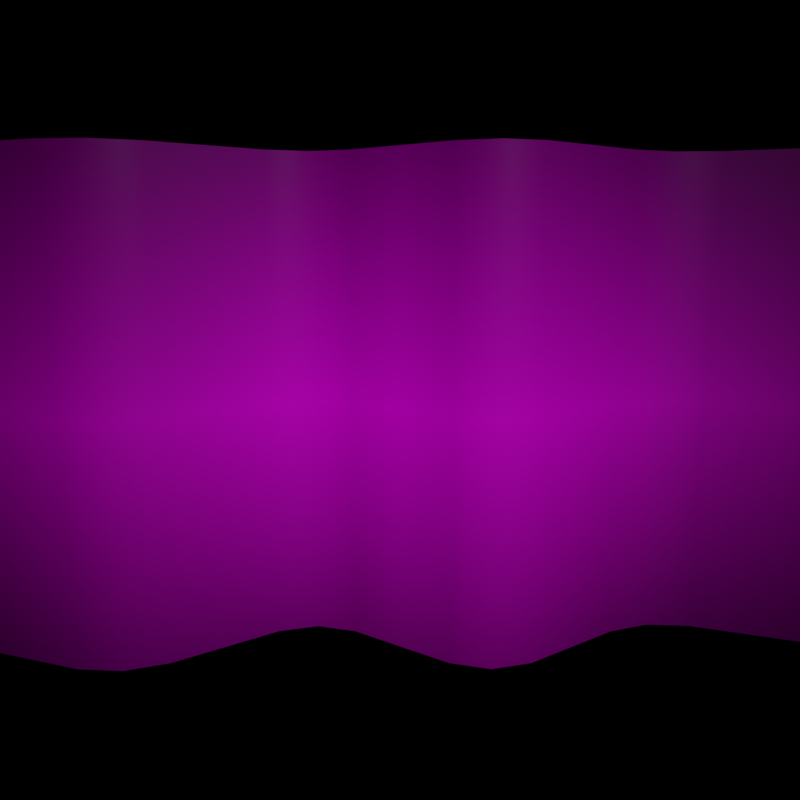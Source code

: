 # Source: billEpic.blend  (saved by Blender 3.5.10; exported with 4.5.12 LTS)
import bpy
from mathutils import Matrix  # noqa: F401  (used for matrix-valued properties, if any)

bpy.ops.wm.read_factory_settings(use_empty=True)
scene = bpy.context.scene
scene.name = 'Scene'

# ---- collections
col_collection = bpy.data.collections.new('Collection'); scene.collection.children.link(col_collection)

# ---- images (referenced by path relative to the original .blend; pixels are not part of the script)
import os
ASSET_DIR = os.environ.get("B2B_ASSET_DIR", "")  # directory of the original .blend (textures are referenced by path, not embedded)
HERE = os.path.dirname(os.path.abspath(__file__))  # packed textures are extracted next to this script under _unpacked/

def load_image(name, relpath, width, height, colorspace="sRGB"):
    """Load a texture the original file referenced (path relative to the .blend, or extracted next to this script)."""
    p = next((c for c in (os.path.join(HERE, relpath), os.path.join(ASSET_DIR, relpath)) if relpath and os.path.exists(c)), "")
    if p:
        img = bpy.data.images.load(p, check_existing=True)
        img.name = name
    else:  # same state as the original file: an image datablock whose file is absent (Cycles renders it pink)
        img = bpy.data.images.new(name, width, height)
        img.source = "FILE"
        img.filepath = "//" + (relpath or name)
    img.colorspace_settings.name = colorspace
    return img
img_bill_png = load_image('bill.png', 'bill.png', 1024, 1024, 'sRGB')

# ---- materials (node trees are filled in below, after node groups)
mat_bill = bpy.data.materials.new('bill')
mat_bill.surface_render_method = 'BLENDED'
mat_bill.blend_method = 'BLEND'

# ---- material node trees
mat_bill.use_nodes = True; mat_bill.node_tree.nodes.clear()
_N = mat_bill.node_tree.nodes; _L = mat_bill.node_tree.links
n0 = _N.new('ShaderNodeBsdfPrincipled'); n0.name = 'Principled BSDF'; n0.location = (182, 67)
n0.distribution = 'GGX'
n0.subsurface_method = 'RANDOM_WALK_SKIN'
n0.inputs[2].default_value = 0.2023
n0.inputs[3].default_value = 1.45
n0.inputs[13].default_value = 1.0
n0.inputs[27].default_value = (0.0, 0.0, 0.0, 1.0)
n0.inputs[28].default_value = 1.0
n1 = _N.new('ShaderNodeOutputMaterial'); n1.name = 'Material Output'; n1.location = (708, 31)
n2 = _N.new('ShaderNodeTexImage'); n2.name = 'Image Texture'; n2.location = (-629, 80)
n2.image = img_bill_png
n2.extension = 'CLIP'
_L.new(n0.outputs[0], n1.inputs[0])
_L.new(n2.outputs[0], n0.inputs[0])
n1.is_active_output = True

# ---- world
world_world = bpy.data.worlds.new('World'); scene.world = world_world
world_world.use_nodes = True; world_world.node_tree.nodes.clear()
_N = world_world.node_tree.nodes; _L = world_world.node_tree.links
n0 = _N.new('ShaderNodeOutputWorld'); n0.name = 'World Output'; n0.location = (300, 300)
n1 = _N.new('ShaderNodeHoldout'); n1.name = 'Holdout'; n1.location = (10, 300)
_L.new(n1.outputs[0], n0.inputs[0])
n0.is_active_output = True
world_world.color = (0.05088, 0.05088, 0.05088)
world_world.use_sun_shadow = False
world_world.sun_shadow_jitter_overblur = 0.0

# ---- cameras
cam_camera = bpy.data.cameras.new('Camera')
cam_camera.clip_end = 100.0
cam_camera.lens = 36.0
cam_camera.ortho_scale = 7.314

# ---- lights
light_light = bpy.data.lights.new('Light', 'SUN')
light_light.transmission_factor = 0.0
light_light.angle = 0.1993
light_light.energy = 2.0
light_light.shadow_soft_size = 0.1
light_light.shadow_cascade_max_distance = 1000.0

# ---- meshes
me_bill = bpy.data.meshes.new('bill')
me_bill.from_pydata([(-0.8977, -0.5, -1.738e-08), (0.8977, -0.5, 1.738e-08), (-0.8977, 0.5, -1.738e-08), (0.8977, 0.5, 1.738e-08), (-0.5386, -0.5, 0.125), (-0.1795, -0.5, -0.125), (0.1795, -0.5, 0.125), (0.5386, -0.5, -0.125), (0.5386, 0.5, -0.125), (0.1795, 0.5, 0.125), (-0.1795, 0.5, -0.125), (-0.5386, 0.5, 0.125)], [], [(7, 1, 3, 8), (0, 4, 11, 2), (4, 5, 10, 11), (5, 6, 9, 10), (6, 7, 8, 9)])
me_bill.polygons.foreach_set('use_smooth', [True] * 5)
_uv = me_bill.uv_layers.new(name='UVMap')
_uv.uv.foreach_set('vector', [0.8, 0.0, 1.0, 0.0, 1.0, 1.0, 0.8, 1.0, 0.0, 0.0, 0.2, 0.0, 0.2, 1.0, 0.0, 1.0, 0.2, 0.0, 0.4, 0.0, 0.4, 1.0, 0.2, 1.0, 0.4, 0.0, 0.6, 0.0, 0.6, 1.0, 0.4, 1.0, 0.6, 0.0, 0.8, 0.0, 0.8, 1.0, 0.6, 1.0])
me_bill.materials.append(mat_bill)
me_bill.update()
arm_armature = bpy.data.armatures.new('Armature')  # bones are not reproduced

# ---- objects
ob_light = bpy.data.objects.new('Light', light_light)
ob_camera = bpy.data.objects.new('Camera', cam_camera)
ob_bill = bpy.data.objects.new('bill', me_bill)
ob_armature = bpy.data.objects.new('Armature', arm_armature)

# ---- transforms, parenting, visibility, modifiers, constraints
ob_light.location = (4.076, 1.005, 5.904)
ob_light.rotation_euler = (0.9735, -0.02642, 1.961)
ob_light.lock_rotations_4d = False
ob_light.empty_display_type = 'ARROWS'
ob_light.color = (0.0, 0.0, 0.0, 0.0)
ob_light.lineart.crease_threshold = 0.0
ob_camera.location = (1.539, 0.0, 0.3103)
ob_camera.rotation_euler = (1.385, 1.818e-09, 1.571)
ob_camera.scale = (1.0, 1.0, 1.0)
ob_camera.lock_rotations_4d = False
ob_camera.empty_display_type = 'ARROWS'
ob_camera.color = (0.0, 0.0, 0.0, 0.0)
ob_camera.display_type = 'WIRE'
ob_camera.lineart.crease_threshold = 0.0
ob_bill.parent = ob_armature
ob_bill.matrix_parent_inverse = Matrix(((1.0, -0.0, -0.0, -2.186e-08), (-0.0, 1.0, 0.0, 0.8977), (-0.0, -0.0, 1.0, 1.49e-08), (-0.0, 0.0, -0.0, 1.0)))
ob_bill.location = (0.0, 0.0, 0.0)
ob_bill.rotation_euler = (1.571, -4.371e-08, 1.571)
_vg = ob_bill.vertex_groups.new(name='1')
_vg.add([4, 11], 1.0, 'REPLACE')
_vg = ob_bill.vertex_groups.new(name='2')
_vg.add([5, 10], 1.0, 'REPLACE')
_vg = ob_bill.vertex_groups.new(name='3')
_vg.add([6, 9], 1.0, 'REPLACE')
_vg = ob_bill.vertex_groups.new(name='4')
_vg.add([7, 8], 1.0, 'REPLACE')
_vg = ob_bill.vertex_groups.new(name='root')
_vg.add([0, 1, 2, 3], 1.0, 'REPLACE')
_m = ob_bill.modifiers.new('Bevel', 'BEVEL')
_m.segments = 2
_m = ob_bill.modifiers.new('Armature', 'ARMATURE')
_m.object = ob_armature
ob_armature.location = (2.186e-08, -0.8977, -1.49e-08)

# ---- collection membership
col_collection.objects.link(ob_light)
col_collection.objects.link(ob_camera)
col_collection.objects.link(ob_bill)
col_collection.objects.link(ob_armature)

# ---- scene / render settings (as saved in the file)
scene.camera = ob_camera
scene.frame_start = 1; scene.frame_end = 30; scene.frame_set(22)
scene.render.engine = 'BLENDER_EEVEE_NEXT'
scene.render.resolution_x = 512
scene.render.resolution_y = 512
scene.render.fps = 30
scene.cycles.sampling_pattern = 'TABULATED_SOBOL'
scene.view_settings.view_transform = 'Filmic'
bpy.context.view_layer.update()
